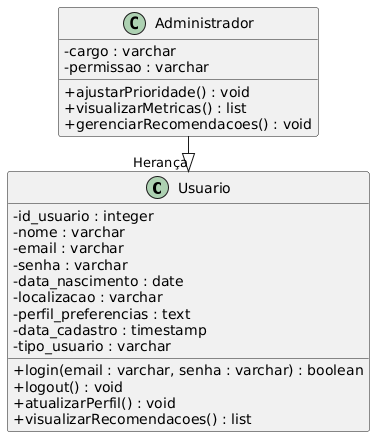

The diagram above was rendered by PlantUML. Its source (embedded in the PNG):
@startuml
skinparam classAttributeIconSize 0
skinparam linetype ortho
left to right direction

class Usuario {
  - id_usuario : integer
  - nome : varchar
  - email : varchar
  - senha : varchar
  - data_nascimento : date
  - localizacao : varchar
  - perfil_preferencias : text
  - data_cadastro : timestamp
  - tipo_usuario : varchar

  + login(email : varchar, senha : varchar) : boolean
  + logout() : void
  + atualizarPerfil() : void
  + visualizarRecomendacoes() : list
}

class Administrador {
  - cargo : varchar
  - permissao : varchar

  + ajustarPrioridade() : void
  + visualizarMetricas() : list
  + gerenciarRecomendacoes() : void
}

Administrador -|> Usuario : Herança
@enduml